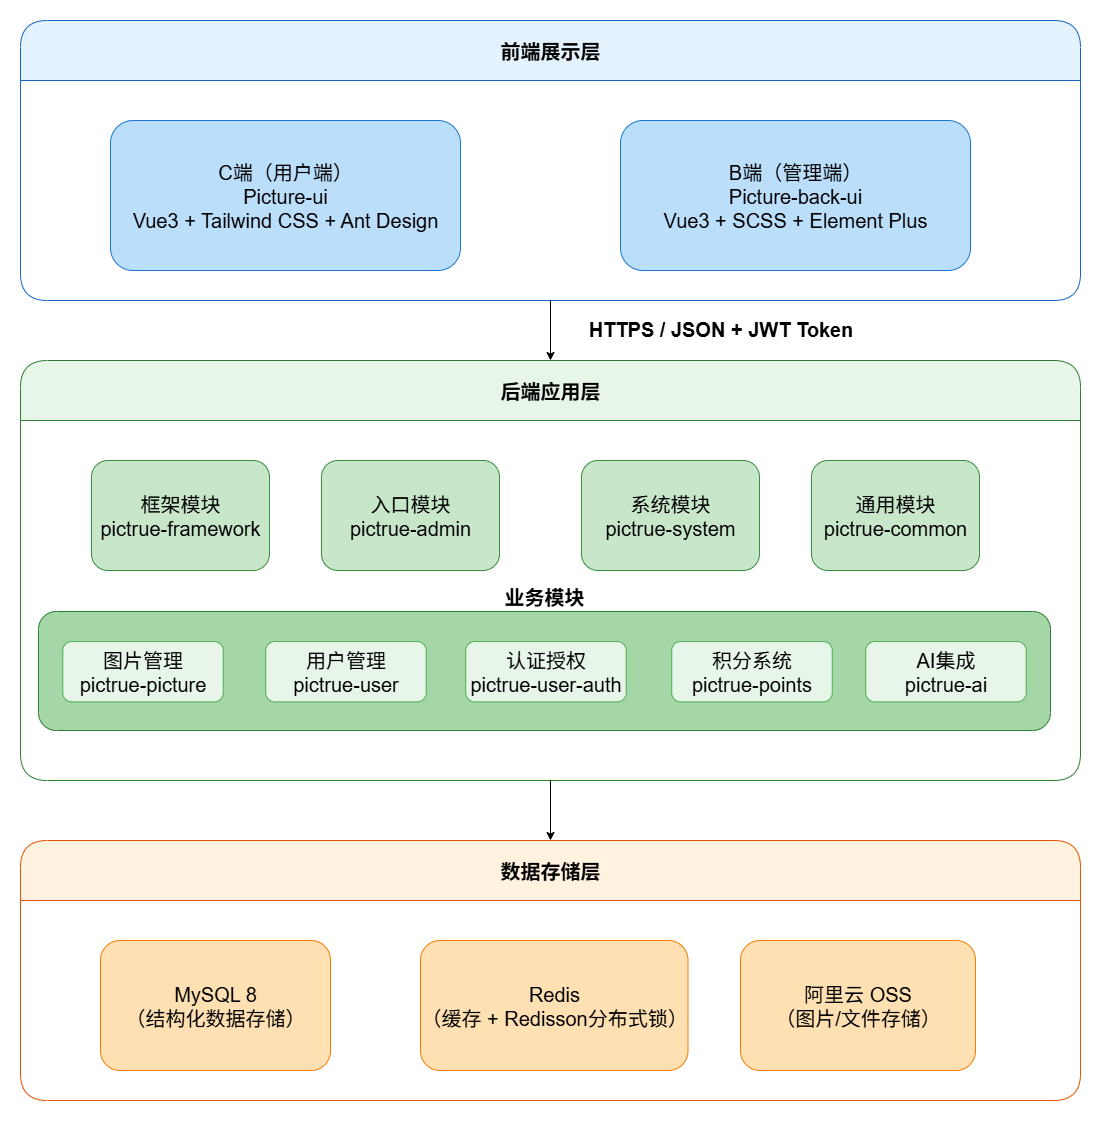

The diagram above was exported from draw.io. Its source (the exported page's mxGraphModel, read from the mxfile embedded in the PNG):
<mxGraphModel dx="1733" dy="1300" grid="1" gridSize="10" guides="1" tooltips="1" connect="1" arrows="1" fold="1" page="1" pageScale="1" pageWidth="827" pageHeight="1169" math="0" shadow="0">
  <root>
    <mxCell id="0" />
    <mxCell id="1" parent="0" />
    <mxCell id="Wjf2lG2306xtWAYuHMph-1" value="前端展示层" style="swimlane;startSize=60;horizontal=1;rounded=1;fillColor=#E3F2FD;strokeColor=#1565C0;fontSize=20;fontStyle=1;whiteSpace=wrap;html=1;" vertex="1" parent="1">
      <mxGeometry x="480" y="500" width="1060" height="280" as="geometry" />
    </mxCell>
    <mxCell id="Wjf2lG2306xtWAYuHMph-2" value="C端（用户端）&#10;Picture-ui&#10;Vue3 + Tailwind CSS + Ant Design" style="rounded=1;whiteSpace=wrap;html=1;fillColor=#BBDEFB;strokeColor=#1976D2;fontSize=20;align=center;verticalAlign=middle;" vertex="1" parent="Wjf2lG2306xtWAYuHMph-1">
      <mxGeometry x="90" y="100" width="350" height="150" as="geometry" />
    </mxCell>
    <mxCell id="Wjf2lG2306xtWAYuHMph-3" value="B端（管理端）&#10;Picture-back-ui&#10;Vue3 + SCSS + Element Plus" style="rounded=1;whiteSpace=wrap;html=1;fillColor=#BBDEFB;strokeColor=#1976D2;fontSize=20;align=center;verticalAlign=middle;" vertex="1" parent="Wjf2lG2306xtWAYuHMph-1">
      <mxGeometry x="600" y="100" width="350" height="150" as="geometry" />
    </mxCell>
    <mxCell id="Wjf2lG2306xtWAYuHMph-4" value="" style="endArrow=classic;startArrow=none;html=1;fontSize=20;edgeStyle=orthogonalEdgeStyle;exitX=0.5;exitY=1;entryX=0.5;entryY=0;" edge="1" parent="1" source="Wjf2lG2306xtWAYuHMph-1" target="Wjf2lG2306xtWAYuHMph-6">
      <mxGeometry relative="1" as="geometry" />
    </mxCell>
    <mxCell id="Wjf2lG2306xtWAYuHMph-5" value="HTTPS / JSON + JWT Token" style="text;html=1;fontSize=20;fontStyle=1;align=center;verticalAlign=middle;resizable=0;fillColor=none;strokeColor=none;" vertex="1" parent="1">
      <mxGeometry x="1060" y="790" width="240" height="35" as="geometry" />
    </mxCell>
    <mxCell id="Wjf2lG2306xtWAYuHMph-6" value="后端应用层" style="swimlane;startSize=60;horizontal=1;rounded=1;fillColor=#E8F5E9;strokeColor=#2E7D32;fontSize=20;fontStyle=1;whiteSpace=wrap;html=1;" vertex="1" parent="1">
      <mxGeometry x="480" y="840" width="1060" height="420" as="geometry" />
    </mxCell>
    <mxCell id="Wjf2lG2306xtWAYuHMph-7" value="框架模块&#10;pictrue-framework" style="rounded=1;whiteSpace=wrap;html=1;fillColor=#C8E6C9;strokeColor=#388E3C;fontSize=20;align=center;verticalAlign=middle;" vertex="1" parent="Wjf2lG2306xtWAYuHMph-6">
      <mxGeometry x="71" y="100" width="178" height="110" as="geometry" />
    </mxCell>
    <mxCell id="Wjf2lG2306xtWAYuHMph-8" value="入口模块&#10;pictrue-admin" style="rounded=1;whiteSpace=wrap;html=1;fillColor=#C8E6C9;strokeColor=#388E3C;fontSize=20;align=center;verticalAlign=middle;" vertex="1" parent="Wjf2lG2306xtWAYuHMph-6">
      <mxGeometry x="301" y="100" width="178" height="110" as="geometry" />
    </mxCell>
    <mxCell id="Wjf2lG2306xtWAYuHMph-9" value="系统模块&#10;pictrue-system" style="rounded=1;whiteSpace=wrap;html=1;fillColor=#C8E6C9;strokeColor=#388E3C;fontSize=20;align=center;verticalAlign=middle;" vertex="1" parent="Wjf2lG2306xtWAYuHMph-6">
      <mxGeometry x="561" y="100" width="178" height="110" as="geometry" />
    </mxCell>
    <mxCell id="Wjf2lG2306xtWAYuHMph-10" value="通用模块&#10;pictrue-common" style="rounded=1;whiteSpace=wrap;html=1;fillColor=#C8E6C9;strokeColor=#388E3C;fontSize=20;align=center;verticalAlign=middle;" vertex="1" parent="Wjf2lG2306xtWAYuHMph-6">
      <mxGeometry x="791" y="100" width="168" height="110" as="geometry" />
    </mxCell>
    <mxCell id="Wjf2lG2306xtWAYuHMph-11" value="&lt;div style=&quot;&quot;&gt;&lt;span style=&quot;background-color: transparent; color: light-dark(rgb(0, 0, 0), rgb(255, 255, 255));&quot;&gt;业务模块&lt;/span&gt;&lt;/div&gt;" style="rounded=1;whiteSpace=wrap;html=1;fillColor=#A5D6A7;strokeColor=#2E7D32;fontSize=20;fontStyle=1;align=center;verticalAlign=bottom;labelPosition=center;verticalLabelPosition=top;" vertex="1" parent="Wjf2lG2306xtWAYuHMph-6">
      <mxGeometry x="18" y="251" width="1012" height="119" as="geometry" />
    </mxCell>
    <mxCell id="Wjf2lG2306xtWAYuHMph-12" value="图片管理&#10;pictrue-picture" style="rounded=1;whiteSpace=wrap;html=1;fillColor=#E8F5E9;strokeColor=#4CAF50;fontSize=20;align=center;verticalAlign=middle;" vertex="1" parent="Wjf2lG2306xtWAYuHMph-11">
      <mxGeometry x="24.27" y="30.040000000000003" width="160.51" height="60.35085000000001" as="geometry" />
    </mxCell>
    <mxCell id="Wjf2lG2306xtWAYuHMph-13" value="用户管理&#10;pictrue-user" style="rounded=1;whiteSpace=wrap;html=1;fillColor=#E8F5E9;strokeColor=#4CAF50;fontSize=20;align=center;verticalAlign=middle;" vertex="1" parent="Wjf2lG2306xtWAYuHMph-11">
      <mxGeometry x="227.23" y="30.040000000000003" width="160.51" height="60.35085000000001" as="geometry" />
    </mxCell>
    <mxCell id="Wjf2lG2306xtWAYuHMph-14" value="认证授权&#10;pictrue-user-auth" style="rounded=1;whiteSpace=wrap;html=1;fillColor=#E8F5E9;strokeColor=#4CAF50;fontSize=20;align=center;verticalAlign=middle;" vertex="1" parent="Wjf2lG2306xtWAYuHMph-11">
      <mxGeometry x="427.23" y="30.040000000000003" width="160.51" height="60.35085000000001" as="geometry" />
    </mxCell>
    <mxCell id="Wjf2lG2306xtWAYuHMph-15" value="积分系统&#10;pictrue-points" style="rounded=1;whiteSpace=wrap;html=1;fillColor=#E8F5E9;strokeColor=#4CAF50;fontSize=20;align=center;verticalAlign=middle;" vertex="1" parent="Wjf2lG2306xtWAYuHMph-11">
      <mxGeometry x="633.23" y="30.040000000000003" width="160.51" height="60.35085000000001" as="geometry" />
    </mxCell>
    <mxCell id="Wjf2lG2306xtWAYuHMph-16" value="AI集成&#10;pictrue-ai" style="rounded=1;whiteSpace=wrap;html=1;fillColor=#E8F5E9;strokeColor=#4CAF50;fontSize=20;align=center;verticalAlign=middle;" vertex="1" parent="Wjf2lG2306xtWAYuHMph-11">
      <mxGeometry x="827.23" y="30.040000000000003" width="160.51" height="60.35085000000001" as="geometry" />
    </mxCell>
    <mxCell id="Wjf2lG2306xtWAYuHMph-17" value="" style="endArrow=classic;startArrow=none;html=1;fontSize=20;edgeStyle=orthogonalEdgeStyle;exitX=0.5;exitY=1;entryX=0.5;entryY=0;" edge="1" parent="1" source="Wjf2lG2306xtWAYuHMph-6" target="Wjf2lG2306xtWAYuHMph-18">
      <mxGeometry relative="1" as="geometry" />
    </mxCell>
    <mxCell id="Wjf2lG2306xtWAYuHMph-18" value="数据存储层" style="swimlane;startSize=60;horizontal=1;rounded=1;fillColor=#FFF3E0;strokeColor=#E65100;fontSize=20;fontStyle=1;whiteSpace=wrap;html=1;" vertex="1" parent="1">
      <mxGeometry x="480" y="1320" width="1060" height="260" as="geometry" />
    </mxCell>
    <mxCell id="Wjf2lG2306xtWAYuHMph-19" value="MySQL 8&#10;（结构化数据存储）" style="rounded=1;whiteSpace=wrap;html=1;fillColor=#FFE0B2;strokeColor=#F57C00;fontSize=20;align=center;verticalAlign=middle;" vertex="1" parent="Wjf2lG2306xtWAYuHMph-18">
      <mxGeometry x="80" y="100" width="230" height="130" as="geometry" />
    </mxCell>
    <mxCell id="Wjf2lG2306xtWAYuHMph-20" value="Redis&#10;（缓存 + Redisson分布式锁）" style="rounded=1;whiteSpace=wrap;html=1;fillColor=#FFE0B2;strokeColor=#F57C00;fontSize=20;align=center;verticalAlign=middle;" vertex="1" parent="Wjf2lG2306xtWAYuHMph-18">
      <mxGeometry x="400" y="100" width="267.5" height="130" as="geometry" />
    </mxCell>
    <mxCell id="Wjf2lG2306xtWAYuHMph-21" value="阿里云 OSS&#10;（图片/文件存储）" style="rounded=1;whiteSpace=wrap;html=1;fillColor=#FFE0B2;strokeColor=#F57C00;fontSize=20;align=center;verticalAlign=middle;" vertex="1" parent="Wjf2lG2306xtWAYuHMph-18">
      <mxGeometry x="720" y="100" width="235" height="130" as="geometry" />
    </mxCell>
  </root>
</mxGraphModel>